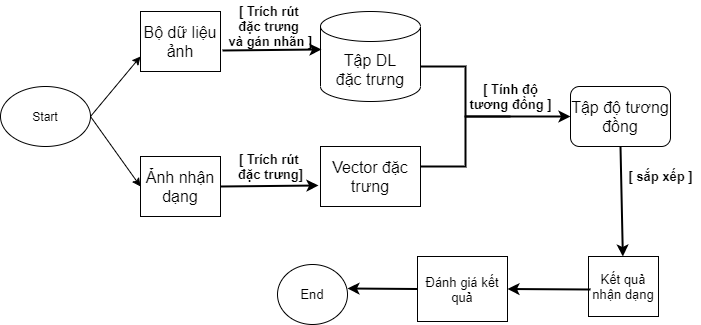

The diagram above was exported from draw.io. Its source (the exported page's mxGraphModel, read from the mxfile embedded in the PNG):
<mxGraphModel dx="854" dy="393" grid="0" gridSize="10" guides="1" tooltips="1" connect="1" arrows="1" fold="1" page="1" pageScale="1" pageWidth="3300" pageHeight="4681" background="none" math="0" shadow="0">
  <root>
    <mxCell id="0" />
    <mxCell id="1" parent="0" />
    <mxCell id="mVHzr8gTu4Jj7-fBuUpt-1" value="Start" style="ellipse;whiteSpace=wrap;html=1;" vertex="1" parent="1">
      <mxGeometry x="20" y="240" width="90" height="60" as="geometry" />
    </mxCell>
    <mxCell id="mVHzr8gTu4Jj7-fBuUpt-5" value="[ Trích rút &lt;br style=&quot;font-size: 13px&quot;&gt;đặc trưng &lt;br&gt;và gán nhãn ]" style="text;html=1;align=center;verticalAlign=middle;resizable=0;points=[];autosize=1;strokeColor=none;fontSize=13;fontStyle=1" vertex="1" parent="1">
      <mxGeometry x="243" y="154" width="94" height="52" as="geometry" />
    </mxCell>
    <mxCell id="mVHzr8gTu4Jj7-fBuUpt-6" value="Tập DL&lt;br&gt;đặc trưng" style="shape=cylinder3;whiteSpace=wrap;html=1;boundedLbl=1;backgroundOutline=1;size=15;fontSize=16;" vertex="1" parent="1">
      <mxGeometry x="340" y="165" width="100" height="90" as="geometry" />
    </mxCell>
    <mxCell id="mVHzr8gTu4Jj7-fBuUpt-8" value="Ảnh nhận dạng" style="rounded=0;whiteSpace=wrap;html=1;fontSize=16;" vertex="1" parent="1">
      <mxGeometry x="160" y="310" width="80" height="60" as="geometry" />
    </mxCell>
    <mxCell id="mVHzr8gTu4Jj7-fBuUpt-9" value="Bộ dữ liệu ảnh" style="rounded=0;whiteSpace=wrap;html=1;fontSize=16;" vertex="1" parent="1">
      <mxGeometry x="160" y="165" width="80" height="60" as="geometry" />
    </mxCell>
    <mxCell id="mVHzr8gTu4Jj7-fBuUpt-10" value="Vector đặc trưng" style="rounded=0;whiteSpace=wrap;html=1;fontSize=16;" vertex="1" parent="1">
      <mxGeometry x="340" y="300" width="100" height="60" as="geometry" />
    </mxCell>
    <mxCell id="mVHzr8gTu4Jj7-fBuUpt-11" value="Tập độ tương đồng" style="rounded=1;whiteSpace=wrap;html=1;fontSize=16;" vertex="1" parent="1">
      <mxGeometry x="590" y="240" width="100" height="60" as="geometry" />
    </mxCell>
    <mxCell id="mVHzr8gTu4Jj7-fBuUpt-16" value="" style="strokeWidth=2;html=1;shape=mxgraph.flowchart.annotation_2;align=left;labelPosition=right;pointerEvents=1;fontSize=16;direction=west;" vertex="1" parent="1">
      <mxGeometry x="440" y="220" width="90" height="100" as="geometry" />
    </mxCell>
    <mxCell id="mVHzr8gTu4Jj7-fBuUpt-17" value="" style="endArrow=classic;html=1;fontSize=16;exitX=1.025;exitY=0.65;exitDx=0;exitDy=0;entryX=0.01;entryY=0.422;entryDx=0;entryDy=0;entryPerimeter=0;exitPerimeter=0;strokeWidth=2;" edge="1" parent="1" source="mVHzr8gTu4Jj7-fBuUpt-9" target="mVHzr8gTu4Jj7-fBuUpt-6">
      <mxGeometry width="50" height="50" relative="1" as="geometry">
        <mxPoint x="390" y="220" as="sourcePoint" />
        <mxPoint x="440" y="170" as="targetPoint" />
      </mxGeometry>
    </mxCell>
    <mxCell id="mVHzr8gTu4Jj7-fBuUpt-19" value="[ Trích rút &lt;br style=&quot;font-size: 13px;&quot;&gt;đặc trưng]" style="text;html=1;align=center;verticalAlign=middle;resizable=0;points=[];autosize=1;strokeColor=none;fontSize=13;fontStyle=1" vertex="1" parent="1">
      <mxGeometry x="250" y="300" width="80" height="40" as="geometry" />
    </mxCell>
    <mxCell id="mVHzr8gTu4Jj7-fBuUpt-21" value="" style="endArrow=classic;html=1;fontSize=13;exitX=1;exitY=0.5;exitDx=0;exitDy=0;entryX=-0.02;entryY=0.65;entryDx=0;entryDy=0;entryPerimeter=0;strokeWidth=2;" edge="1" parent="1" source="mVHzr8gTu4Jj7-fBuUpt-8" target="mVHzr8gTu4Jj7-fBuUpt-10">
      <mxGeometry width="50" height="50" relative="1" as="geometry">
        <mxPoint x="390" y="220" as="sourcePoint" />
        <mxPoint x="440" y="170" as="targetPoint" />
      </mxGeometry>
    </mxCell>
    <mxCell id="mVHzr8gTu4Jj7-fBuUpt-23" value="" style="endArrow=classic;html=1;fontSize=13;exitX=1;exitY=0.5;exitDx=0;exitDy=0;entryX=0;entryY=0.75;entryDx=0;entryDy=0;" edge="1" parent="1" source="mVHzr8gTu4Jj7-fBuUpt-1" target="mVHzr8gTu4Jj7-fBuUpt-9">
      <mxGeometry width="50" height="50" relative="1" as="geometry">
        <mxPoint x="390" y="220" as="sourcePoint" />
        <mxPoint x="440" y="170" as="targetPoint" />
      </mxGeometry>
    </mxCell>
    <mxCell id="mVHzr8gTu4Jj7-fBuUpt-24" value="" style="endArrow=classic;html=1;fontSize=13;exitX=1;exitY=0.5;exitDx=0;exitDy=0;" edge="1" parent="1" source="mVHzr8gTu4Jj7-fBuUpt-1">
      <mxGeometry width="50" height="50" relative="1" as="geometry">
        <mxPoint x="390" y="220" as="sourcePoint" />
        <mxPoint x="160" y="340" as="targetPoint" />
      </mxGeometry>
    </mxCell>
    <mxCell id="mVHzr8gTu4Jj7-fBuUpt-25" value="" style="endArrow=classic;html=1;fontSize=13;entryX=0;entryY=0.5;entryDx=0;entryDy=0;fontStyle=1;strokeWidth=2;" edge="1" parent="1" target="mVHzr8gTu4Jj7-fBuUpt-11">
      <mxGeometry width="50" height="50" relative="1" as="geometry">
        <mxPoint x="484" y="270" as="sourcePoint" />
        <mxPoint x="440" y="170" as="targetPoint" />
      </mxGeometry>
    </mxCell>
    <mxCell id="mVHzr8gTu4Jj7-fBuUpt-26" value="&lt;b&gt;[ Tính độ&lt;br&gt;&amp;nbsp;tương đồng ]&lt;/b&gt;&amp;nbsp;" style="text;html=1;align=center;verticalAlign=middle;resizable=0;points=[];autosize=1;strokeColor=none;fontSize=13;" vertex="1" parent="1">
      <mxGeometry x="480" y="230" width="100" height="40" as="geometry" />
    </mxCell>
    <mxCell id="mVHzr8gTu4Jj7-fBuUpt-27" value="Kết quả nhận dạng" style="rounded=0;whiteSpace=wrap;html=1;fontSize=13;" vertex="1" parent="1">
      <mxGeometry x="608" y="410" width="70" height="60" as="geometry" />
    </mxCell>
    <mxCell id="mVHzr8gTu4Jj7-fBuUpt-28" value="" style="endArrow=classic;html=1;fontSize=13;strokeWidth=2;exitX=0.5;exitY=1;exitDx=0;exitDy=0;" edge="1" parent="1" source="mVHzr8gTu4Jj7-fBuUpt-11" target="mVHzr8gTu4Jj7-fBuUpt-27">
      <mxGeometry width="50" height="50" relative="1" as="geometry">
        <mxPoint x="530" y="210" as="sourcePoint" />
        <mxPoint x="580" y="160" as="targetPoint" />
      </mxGeometry>
    </mxCell>
    <mxCell id="mVHzr8gTu4Jj7-fBuUpt-31" value="&lt;b&gt;[ sắp xếp ]&lt;/b&gt;" style="text;html=1;align=center;verticalAlign=middle;resizable=0;points=[];autosize=1;strokeColor=none;fontSize=13;" vertex="1" parent="1">
      <mxGeometry x="640" y="320" width="80" height="20" as="geometry" />
    </mxCell>
    <mxCell id="mVHzr8gTu4Jj7-fBuUpt-33" value="End" style="ellipse;whiteSpace=wrap;html=1;fontSize=13;" vertex="1" parent="1">
      <mxGeometry x="297" y="418" width="70" height="60" as="geometry" />
    </mxCell>
    <mxCell id="mVHzr8gTu4Jj7-fBuUpt-34" value="" style="endArrow=classic;html=1;fontSize=13;strokeWidth=2;entryX=1;entryY=0.5;entryDx=0;entryDy=0;" edge="1" parent="1" target="mVHzr8gTu4Jj7-fBuUpt-37">
      <mxGeometry width="50" height="50" relative="1" as="geometry">
        <mxPoint x="610" y="443" as="sourcePoint" />
        <mxPoint x="660" y="160" as="targetPoint" />
      </mxGeometry>
    </mxCell>
    <mxCell id="mVHzr8gTu4Jj7-fBuUpt-37" value="Đánh giá kết quả" style="rounded=0;whiteSpace=wrap;html=1;fontSize=13;" vertex="1" parent="1">
      <mxGeometry x="437" y="410" width="90" height="65" as="geometry" />
    </mxCell>
    <mxCell id="mVHzr8gTu4Jj7-fBuUpt-39" value="" style="endArrow=classic;html=1;fontSize=13;strokeWidth=2;exitX=0;exitY=0.5;exitDx=0;exitDy=0;" edge="1" parent="1" source="mVHzr8gTu4Jj7-fBuUpt-37">
      <mxGeometry width="50" height="50" relative="1" as="geometry">
        <mxPoint x="334" y="676" as="sourcePoint" />
        <mxPoint x="367" y="442" as="targetPoint" />
      </mxGeometry>
    </mxCell>
  </root>
</mxGraphModel>